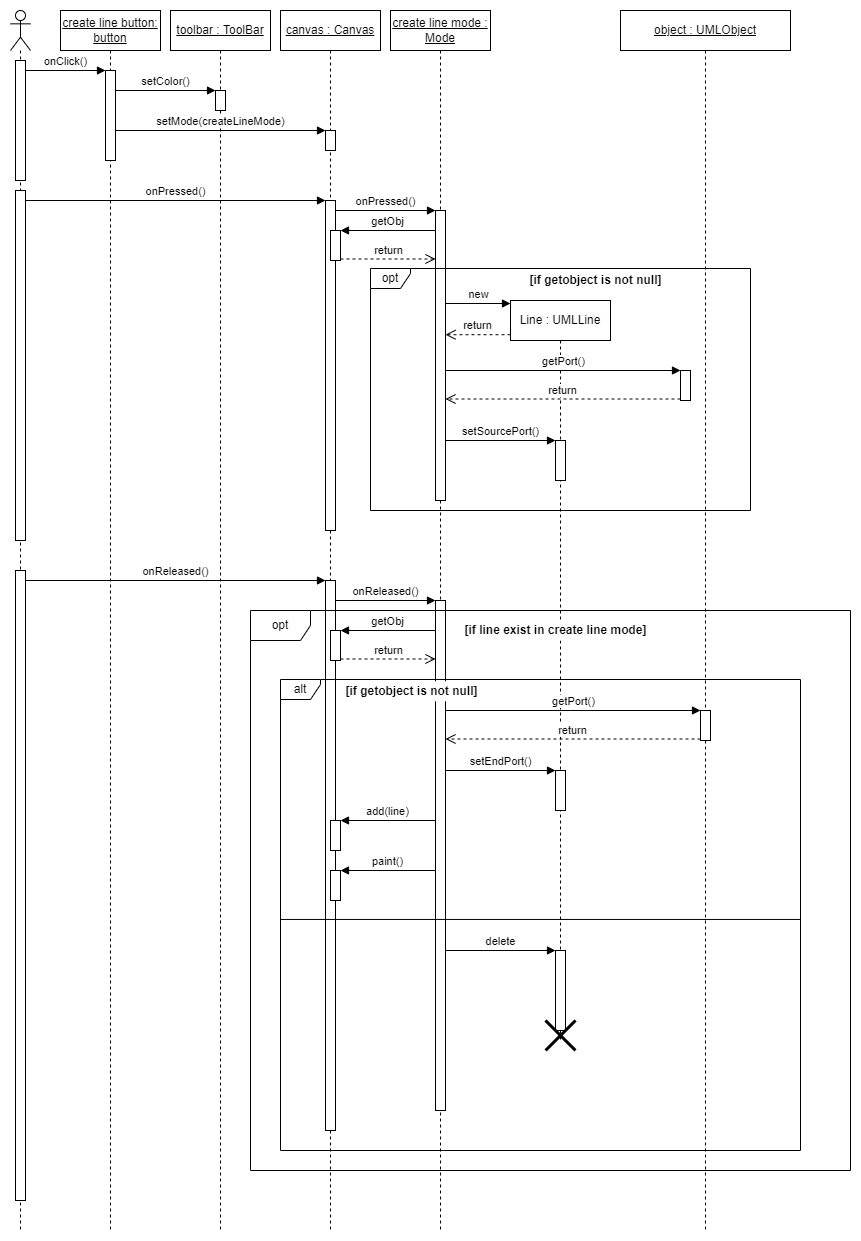

The diagram above was exported from draw.io. Its source (the exported page's mxGraphModel, read from the mxfile embedded in the PNG):
<mxGraphModel dx="2164" dy="937" grid="1" gridSize="10" guides="0" tooltips="1" connect="1" arrows="1" fold="1" page="0" pageScale="1" pageWidth="1100" pageHeight="850" math="0" shadow="0">
  <root>
    <mxCell id="0" />
    <mxCell id="1" parent="0" />
    <mxCell id="AELNUjwBp4WW9H0dy7aY-1" value="" style="shape=umlLifeline;participant=umlActor;perimeter=lifelinePerimeter;whiteSpace=wrap;html=1;container=1;collapsible=0;recursiveResize=0;verticalAlign=top;spacingTop=36;outlineConnect=0;rounded=0;" vertex="1" parent="1">
      <mxGeometry x="-450" y="70" width="20" height="1220" as="geometry" />
    </mxCell>
    <mxCell id="AELNUjwBp4WW9H0dy7aY-2" value="" style="html=1;points=[];perimeter=orthogonalPerimeter;rounded=0;" vertex="1" parent="AELNUjwBp4WW9H0dy7aY-1">
      <mxGeometry x="5" y="50" width="10" height="120" as="geometry" />
    </mxCell>
    <mxCell id="AELNUjwBp4WW9H0dy7aY-20" value="" style="html=1;points=[];perimeter=orthogonalPerimeter;" vertex="1" parent="AELNUjwBp4WW9H0dy7aY-1">
      <mxGeometry x="5" y="180" width="10" height="350" as="geometry" />
    </mxCell>
    <mxCell id="AELNUjwBp4WW9H0dy7aY-49" value="" style="html=1;points=[];perimeter=orthogonalPerimeter;fillColor=default;" vertex="1" parent="AELNUjwBp4WW9H0dy7aY-1">
      <mxGeometry x="5" y="560" width="10" height="630" as="geometry" />
    </mxCell>
    <mxCell id="AELNUjwBp4WW9H0dy7aY-4" value="&lt;u&gt;create line button: button&lt;/u&gt;" style="shape=umlLifeline;perimeter=lifelinePerimeter;whiteSpace=wrap;html=1;container=1;collapsible=0;recursiveResize=0;outlineConnect=0;rounded=0;" vertex="1" parent="1">
      <mxGeometry x="-400" y="70" width="100" height="1220" as="geometry" />
    </mxCell>
    <mxCell id="AELNUjwBp4WW9H0dy7aY-5" value="" style="html=1;points=[];perimeter=orthogonalPerimeter;rounded=0;" vertex="1" parent="AELNUjwBp4WW9H0dy7aY-4">
      <mxGeometry x="45" y="60" width="10" height="90" as="geometry" />
    </mxCell>
    <mxCell id="AELNUjwBp4WW9H0dy7aY-6" value="onClick()" style="html=1;verticalAlign=bottom;endArrow=block;entryX=0;entryY=0;rounded=0;" edge="1" parent="1" source="AELNUjwBp4WW9H0dy7aY-2" target="AELNUjwBp4WW9H0dy7aY-5">
      <mxGeometry relative="1" as="geometry">
        <mxPoint x="-410" y="150" as="sourcePoint" />
      </mxGeometry>
    </mxCell>
    <mxCell id="AELNUjwBp4WW9H0dy7aY-7" value="&lt;u&gt;toolbar : ToolBar&lt;/u&gt;" style="shape=umlLifeline;perimeter=lifelinePerimeter;whiteSpace=wrap;html=1;container=1;collapsible=0;recursiveResize=0;outlineConnect=0;rounded=0;" vertex="1" parent="1">
      <mxGeometry x="-290" y="70" width="100" height="1220" as="geometry" />
    </mxCell>
    <mxCell id="AELNUjwBp4WW9H0dy7aY-8" value="" style="html=1;points=[];perimeter=orthogonalPerimeter;rounded=0;" vertex="1" parent="AELNUjwBp4WW9H0dy7aY-7">
      <mxGeometry x="45" y="80" width="10" height="20" as="geometry" />
    </mxCell>
    <mxCell id="AELNUjwBp4WW9H0dy7aY-9" value="setColor()" style="html=1;verticalAlign=bottom;endArrow=block;entryX=0;entryY=0;rounded=0;" edge="1" parent="1" source="AELNUjwBp4WW9H0dy7aY-5" target="AELNUjwBp4WW9H0dy7aY-8">
      <mxGeometry relative="1" as="geometry">
        <mxPoint x="-275" y="150" as="sourcePoint" />
      </mxGeometry>
    </mxCell>
    <mxCell id="AELNUjwBp4WW9H0dy7aY-10" value="&lt;u&gt;canvas : Canvas&lt;/u&gt;" style="shape=umlLifeline;perimeter=lifelinePerimeter;whiteSpace=wrap;html=1;container=1;collapsible=0;recursiveResize=0;outlineConnect=0;rounded=0;" vertex="1" parent="1">
      <mxGeometry x="-180" y="70" width="100" height="1220" as="geometry" />
    </mxCell>
    <mxCell id="AELNUjwBp4WW9H0dy7aY-11" value="" style="html=1;points=[];perimeter=orthogonalPerimeter;rounded=0;" vertex="1" parent="AELNUjwBp4WW9H0dy7aY-10">
      <mxGeometry x="45" y="120" width="10" height="20" as="geometry" />
    </mxCell>
    <mxCell id="AELNUjwBp4WW9H0dy7aY-17" value="" style="html=1;points=[];perimeter=orthogonalPerimeter;" vertex="1" parent="AELNUjwBp4WW9H0dy7aY-10">
      <mxGeometry x="45" y="190" width="10" height="330" as="geometry" />
    </mxCell>
    <mxCell id="AELNUjwBp4WW9H0dy7aY-31" value="" style="html=1;points=[];perimeter=orthogonalPerimeter;" vertex="1" parent="AELNUjwBp4WW9H0dy7aY-10">
      <mxGeometry x="50" y="220" width="10" height="30" as="geometry" />
    </mxCell>
    <mxCell id="AELNUjwBp4WW9H0dy7aY-50" value="" style="html=1;points=[];perimeter=orthogonalPerimeter;fillColor=default;" vertex="1" parent="AELNUjwBp4WW9H0dy7aY-10">
      <mxGeometry x="45" y="570" width="10" height="550" as="geometry" />
    </mxCell>
    <mxCell id="AELNUjwBp4WW9H0dy7aY-56" value="" style="html=1;points=[];perimeter=orthogonalPerimeter;" vertex="1" parent="AELNUjwBp4WW9H0dy7aY-10">
      <mxGeometry x="50" y="620" width="10" height="30" as="geometry" />
    </mxCell>
    <mxCell id="AELNUjwBp4WW9H0dy7aY-70" value="" style="html=1;points=[];perimeter=orthogonalPerimeter;fillColor=default;" vertex="1" parent="AELNUjwBp4WW9H0dy7aY-10">
      <mxGeometry x="50" y="810" width="10" height="30" as="geometry" />
    </mxCell>
    <mxCell id="AELNUjwBp4WW9H0dy7aY-76" value="" style="html=1;points=[];perimeter=orthogonalPerimeter;fillColor=default;" vertex="1" parent="AELNUjwBp4WW9H0dy7aY-10">
      <mxGeometry x="50" y="860" width="10" height="30" as="geometry" />
    </mxCell>
    <mxCell id="AELNUjwBp4WW9H0dy7aY-16" value="setMode(createLineMode)" style="html=1;verticalAlign=bottom;endArrow=block;entryX=0;entryY=0;rounded=0;" edge="1" parent="1" source="AELNUjwBp4WW9H0dy7aY-5" target="AELNUjwBp4WW9H0dy7aY-11">
      <mxGeometry relative="1" as="geometry">
        <mxPoint x="-205" y="190" as="sourcePoint" />
      </mxGeometry>
    </mxCell>
    <mxCell id="AELNUjwBp4WW9H0dy7aY-18" value="onPressed()" style="html=1;verticalAlign=bottom;endArrow=block;entryX=0;entryY=0;" edge="1" target="AELNUjwBp4WW9H0dy7aY-17" parent="1" source="AELNUjwBp4WW9H0dy7aY-20">
      <mxGeometry relative="1" as="geometry">
        <mxPoint x="-205" y="270" as="sourcePoint" />
      </mxGeometry>
    </mxCell>
    <mxCell id="AELNUjwBp4WW9H0dy7aY-21" value="&lt;u&gt;create line mode : Mode&lt;/u&gt;" style="shape=umlLifeline;perimeter=lifelinePerimeter;whiteSpace=wrap;html=1;container=1;collapsible=0;recursiveResize=0;outlineConnect=0;" vertex="1" parent="1">
      <mxGeometry x="-70" y="70" width="100" height="1220" as="geometry" />
    </mxCell>
    <mxCell id="AELNUjwBp4WW9H0dy7aY-22" value="" style="html=1;points=[];perimeter=orthogonalPerimeter;" vertex="1" parent="AELNUjwBp4WW9H0dy7aY-21">
      <mxGeometry x="45" y="200" width="10" height="290" as="geometry" />
    </mxCell>
    <mxCell id="AELNUjwBp4WW9H0dy7aY-53" value="" style="html=1;points=[];perimeter=orthogonalPerimeter;fillColor=default;" vertex="1" parent="AELNUjwBp4WW9H0dy7aY-21">
      <mxGeometry x="45" y="590" width="10" height="510" as="geometry" />
    </mxCell>
    <mxCell id="AELNUjwBp4WW9H0dy7aY-23" value="onPressed()" style="html=1;verticalAlign=bottom;endArrow=block;entryX=0;entryY=0;" edge="1" target="AELNUjwBp4WW9H0dy7aY-22" parent="1" source="AELNUjwBp4WW9H0dy7aY-17">
      <mxGeometry relative="1" as="geometry">
        <mxPoint x="-95" y="270" as="sourcePoint" />
      </mxGeometry>
    </mxCell>
    <mxCell id="AELNUjwBp4WW9H0dy7aY-25" value="Line : UMLLine" style="shape=umlLifeline;perimeter=lifelinePerimeter;whiteSpace=wrap;html=1;container=1;collapsible=0;recursiveResize=0;outlineConnect=0;" vertex="1" parent="1">
      <mxGeometry x="50" y="360" width="100" height="740" as="geometry" />
    </mxCell>
    <mxCell id="AELNUjwBp4WW9H0dy7aY-41" value="" style="html=1;points=[];perimeter=orthogonalPerimeter;" vertex="1" parent="AELNUjwBp4WW9H0dy7aY-25">
      <mxGeometry x="45" y="140" width="10" height="40" as="geometry" />
    </mxCell>
    <mxCell id="AELNUjwBp4WW9H0dy7aY-59" value="" style="html=1;points=[];perimeter=orthogonalPerimeter;" vertex="1" parent="AELNUjwBp4WW9H0dy7aY-25">
      <mxGeometry x="45" y="470" width="10" height="40" as="geometry" />
    </mxCell>
    <mxCell id="AELNUjwBp4WW9H0dy7aY-81" value="" style="html=1;points=[];perimeter=orthogonalPerimeter;fillColor=default;" vertex="1" parent="AELNUjwBp4WW9H0dy7aY-25">
      <mxGeometry x="45" y="650" width="10" height="80" as="geometry" />
    </mxCell>
    <mxCell id="AELNUjwBp4WW9H0dy7aY-82" value="" style="shape=umlDestroy;whiteSpace=wrap;html=1;strokeWidth=3;fillColor=default;" vertex="1" parent="AELNUjwBp4WW9H0dy7aY-25">
      <mxGeometry x="35" y="720" width="30" height="30" as="geometry" />
    </mxCell>
    <mxCell id="AELNUjwBp4WW9H0dy7aY-26" value="new" style="html=1;verticalAlign=bottom;endArrow=block;" edge="1" parent="1">
      <mxGeometry width="80" relative="1" as="geometry">
        <mxPoint x="-15" y="363" as="sourcePoint" />
        <mxPoint x="50" y="363" as="targetPoint" />
      </mxGeometry>
    </mxCell>
    <mxCell id="AELNUjwBp4WW9H0dy7aY-32" value="getObj" style="html=1;verticalAlign=bottom;endArrow=block;entryX=1;entryY=0;" edge="1" target="AELNUjwBp4WW9H0dy7aY-31" parent="1" source="AELNUjwBp4WW9H0dy7aY-22">
      <mxGeometry relative="1" as="geometry">
        <mxPoint x="-60" y="320" as="sourcePoint" />
      </mxGeometry>
    </mxCell>
    <mxCell id="AELNUjwBp4WW9H0dy7aY-33" value="return" style="html=1;verticalAlign=bottom;endArrow=open;dashed=1;endSize=8;exitX=1;exitY=0.95;" edge="1" source="AELNUjwBp4WW9H0dy7aY-31" parent="1" target="AELNUjwBp4WW9H0dy7aY-22">
      <mxGeometry relative="1" as="geometry">
        <mxPoint x="-60" y="377" as="targetPoint" />
      </mxGeometry>
    </mxCell>
    <mxCell id="AELNUjwBp4WW9H0dy7aY-27" value="return" style="html=1;verticalAlign=bottom;endArrow=open;dashed=1;endSize=8;exitX=0;exitY=0.143;exitDx=0;exitDy=0;exitPerimeter=0;" edge="1" parent="1">
      <mxGeometry relative="1" as="geometry">
        <mxPoint x="50" y="394.21000000000004" as="sourcePoint" />
        <mxPoint x="-15" y="394.21000000000004" as="targetPoint" />
      </mxGeometry>
    </mxCell>
    <mxCell id="AELNUjwBp4WW9H0dy7aY-37" value="&lt;u&gt;object : UMLObject&lt;/u&gt;" style="shape=umlLifeline;perimeter=lifelinePerimeter;whiteSpace=wrap;html=1;container=1;collapsible=0;recursiveResize=0;outlineConnect=0;" vertex="1" parent="1">
      <mxGeometry x="160" y="70" width="170" height="1220" as="geometry" />
    </mxCell>
    <mxCell id="AELNUjwBp4WW9H0dy7aY-38" value="" style="html=1;points=[];perimeter=orthogonalPerimeter;" vertex="1" parent="AELNUjwBp4WW9H0dy7aY-37">
      <mxGeometry x="60" y="360" width="10" height="30" as="geometry" />
    </mxCell>
    <mxCell id="AELNUjwBp4WW9H0dy7aY-62" value="" style="html=1;points=[];perimeter=orthogonalPerimeter;" vertex="1" parent="AELNUjwBp4WW9H0dy7aY-37">
      <mxGeometry x="80" y="700" width="10" height="30" as="geometry" />
    </mxCell>
    <mxCell id="AELNUjwBp4WW9H0dy7aY-39" value="getPort()" style="html=1;verticalAlign=bottom;endArrow=block;entryX=0;entryY=0;" edge="1" target="AELNUjwBp4WW9H0dy7aY-38" parent="1" source="AELNUjwBp4WW9H0dy7aY-22">
      <mxGeometry relative="1" as="geometry">
        <mxPoint x="135" y="420" as="sourcePoint" />
      </mxGeometry>
    </mxCell>
    <mxCell id="AELNUjwBp4WW9H0dy7aY-40" value="return" style="html=1;verticalAlign=bottom;endArrow=open;dashed=1;endSize=8;exitX=0;exitY=0.95;" edge="1" source="AELNUjwBp4WW9H0dy7aY-38" parent="1" target="AELNUjwBp4WW9H0dy7aY-22">
      <mxGeometry relative="1" as="geometry">
        <mxPoint x="135" y="496" as="targetPoint" />
      </mxGeometry>
    </mxCell>
    <mxCell id="AELNUjwBp4WW9H0dy7aY-42" value="setSourcePort()" style="html=1;verticalAlign=bottom;endArrow=block;entryX=0;entryY=0;" edge="1" target="AELNUjwBp4WW9H0dy7aY-41" parent="1" source="AELNUjwBp4WW9H0dy7aY-22">
      <mxGeometry relative="1" as="geometry">
        <mxPoint x="25" y="470" as="sourcePoint" />
      </mxGeometry>
    </mxCell>
    <mxCell id="AELNUjwBp4WW9H0dy7aY-47" value="&lt;b&gt;[if getobject is not null]&lt;/b&gt;" style="text;html=1;resizable=0;autosize=1;align=center;verticalAlign=middle;points=[];fillColor=default;strokeColor=none;rounded=0;" vertex="1" parent="1">
      <mxGeometry x="60" y="330" width="150" height="20" as="geometry" />
    </mxCell>
    <mxCell id="AELNUjwBp4WW9H0dy7aY-46" value="opt" style="shape=umlFrame;whiteSpace=wrap;html=1;width=40;height=20;" vertex="1" parent="1">
      <mxGeometry x="-90" y="328" width="380" height="242" as="geometry" />
    </mxCell>
    <mxCell id="AELNUjwBp4WW9H0dy7aY-51" value="onReleased()" style="html=1;verticalAlign=bottom;endArrow=block;entryX=0;entryY=0;" edge="1" target="AELNUjwBp4WW9H0dy7aY-50" parent="1" source="AELNUjwBp4WW9H0dy7aY-49">
      <mxGeometry relative="1" as="geometry">
        <mxPoint x="-205" y="640" as="sourcePoint" />
      </mxGeometry>
    </mxCell>
    <mxCell id="AELNUjwBp4WW9H0dy7aY-54" value="onReleased()" style="html=1;verticalAlign=bottom;endArrow=block;entryX=0;entryY=0;" edge="1" target="AELNUjwBp4WW9H0dy7aY-53" parent="1">
      <mxGeometry relative="1" as="geometry">
        <mxPoint x="-125" y="660" as="sourcePoint" />
      </mxGeometry>
    </mxCell>
    <mxCell id="AELNUjwBp4WW9H0dy7aY-63" value="getPort()" style="html=1;verticalAlign=bottom;endArrow=block;entryX=0;entryY=0;" edge="1" parent="1" target="AELNUjwBp4WW9H0dy7aY-62" source="AELNUjwBp4WW9H0dy7aY-53">
      <mxGeometry relative="1" as="geometry">
        <mxPoint x="-15" y="822" as="sourcePoint" />
      </mxGeometry>
    </mxCell>
    <mxCell id="AELNUjwBp4WW9H0dy7aY-64" value="return" style="html=1;verticalAlign=bottom;endArrow=open;dashed=1;endSize=8;exitX=0;exitY=0.95;" edge="1" parent="1" source="AELNUjwBp4WW9H0dy7aY-62" target="AELNUjwBp4WW9H0dy7aY-53">
      <mxGeometry relative="1" as="geometry">
        <mxPoint x="-15" y="850.5" as="targetPoint" />
      </mxGeometry>
    </mxCell>
    <mxCell id="AELNUjwBp4WW9H0dy7aY-65" value="setEndPort()" style="html=1;verticalAlign=bottom;endArrow=block;entryX=0;entryY=0;" edge="1" parent="1" target="AELNUjwBp4WW9H0dy7aY-59" source="AELNUjwBp4WW9H0dy7aY-53">
      <mxGeometry relative="1" as="geometry">
        <mxPoint x="-15" y="892" as="sourcePoint" />
      </mxGeometry>
    </mxCell>
    <mxCell id="AELNUjwBp4WW9H0dy7aY-71" value="add(line)" style="html=1;verticalAlign=bottom;endArrow=block;entryX=1;entryY=0;" edge="1" target="AELNUjwBp4WW9H0dy7aY-70" parent="1" source="AELNUjwBp4WW9H0dy7aY-53">
      <mxGeometry relative="1" as="geometry">
        <mxPoint x="-60" y="850" as="sourcePoint" />
      </mxGeometry>
    </mxCell>
    <mxCell id="AELNUjwBp4WW9H0dy7aY-77" value="paint()" style="html=1;verticalAlign=bottom;endArrow=block;entryX=1;entryY=0;" edge="1" target="AELNUjwBp4WW9H0dy7aY-76" parent="1" source="AELNUjwBp4WW9H0dy7aY-53">
      <mxGeometry relative="1" as="geometry">
        <mxPoint x="-60" y="930" as="sourcePoint" />
      </mxGeometry>
    </mxCell>
    <mxCell id="AELNUjwBp4WW9H0dy7aY-83" value="delete" style="html=1;verticalAlign=bottom;endArrow=block;" edge="1" parent="1" source="AELNUjwBp4WW9H0dy7aY-53" target="AELNUjwBp4WW9H0dy7aY-81">
      <mxGeometry width="80" relative="1" as="geometry">
        <mxPoint x="-10" y="1020" as="sourcePoint" />
        <mxPoint x="70" y="1020" as="targetPoint" />
      </mxGeometry>
    </mxCell>
    <mxCell id="AELNUjwBp4WW9H0dy7aY-69" value="" style="group" vertex="1" connectable="0" parent="1">
      <mxGeometry x="-180" y="739" width="520" height="471" as="geometry" />
    </mxCell>
    <mxCell id="AELNUjwBp4WW9H0dy7aY-67" value="alt" style="shape=umlFrame;whiteSpace=wrap;html=1;width=40;height=20;" vertex="1" parent="AELNUjwBp4WW9H0dy7aY-69">
      <mxGeometry width="520" height="471" as="geometry" />
    </mxCell>
    <mxCell id="AELNUjwBp4WW9H0dy7aY-68" value="" style="line;strokeWidth=1;fillColor=none;align=left;verticalAlign=middle;spacingTop=-1;spacingLeft=3;spacingRight=3;rotatable=0;labelPosition=right;points=[];portConstraint=eastwest;" vertex="1" parent="AELNUjwBp4WW9H0dy7aY-69">
      <mxGeometry y="232.97233560090703" width="520" height="13.955555555555556" as="geometry" />
    </mxCell>
    <mxCell id="AELNUjwBp4WW9H0dy7aY-66" value="&lt;b&gt;[if getobject is not null]&lt;/b&gt;" style="text;html=1;resizable=0;autosize=1;align=center;verticalAlign=middle;points=[];fillColor=default;strokeColor=none;rounded=0;" vertex="1" parent="AELNUjwBp4WW9H0dy7aY-69">
      <mxGeometry x="56.10526315789474" y="1.7444444444444445" width="150" height="20" as="geometry" />
    </mxCell>
    <mxCell id="AELNUjwBp4WW9H0dy7aY-57" value="getObj" style="html=1;verticalAlign=bottom;endArrow=block;entryX=1;entryY=0;" edge="1" parent="1" target="AELNUjwBp4WW9H0dy7aY-56" source="AELNUjwBp4WW9H0dy7aY-53">
      <mxGeometry relative="1" as="geometry">
        <mxPoint x="-25" y="680" as="sourcePoint" />
      </mxGeometry>
    </mxCell>
    <mxCell id="AELNUjwBp4WW9H0dy7aY-58" value="return" style="html=1;verticalAlign=bottom;endArrow=open;dashed=1;endSize=8;exitX=1;exitY=0.95;" edge="1" parent="1" source="AELNUjwBp4WW9H0dy7aY-56" target="AELNUjwBp4WW9H0dy7aY-53">
      <mxGeometry relative="1" as="geometry">
        <mxPoint x="-25" y="708.5" as="targetPoint" />
      </mxGeometry>
    </mxCell>
    <mxCell id="ybeRhiqHA1iHAeE54BxY-1" value="opt" style="shape=umlFrame;whiteSpace=wrap;html=1;fillColor=default;" vertex="1" parent="1">
      <mxGeometry x="-210" y="670" width="600" height="560" as="geometry" />
    </mxCell>
    <mxCell id="ybeRhiqHA1iHAeE54BxY-2" value="&lt;b&gt;[if line exist in create line mode]&lt;/b&gt;" style="text;html=1;resizable=0;autosize=1;align=center;verticalAlign=middle;points=[];fillColor=default;strokeColor=none;rounded=0;" vertex="1" parent="1">
      <mxGeometry x="-5" y="680" width="200" height="20" as="geometry" />
    </mxCell>
  </root>
</mxGraphModel>